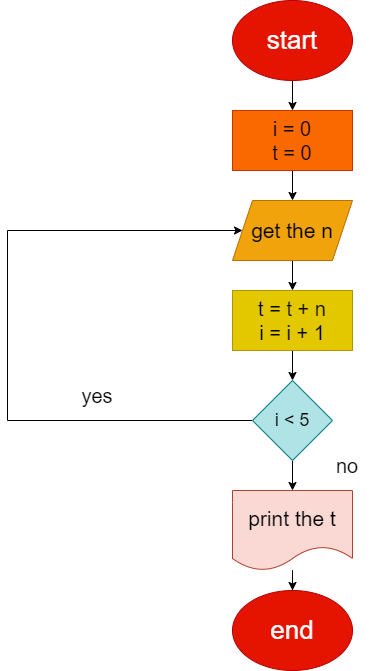

The diagram above was exported from draw.io. Its source (the exported page's mxGraphModel, read from the mxfile embedded in the PNG):
<mxGraphModel dx="1050" dy="573" grid="1" gridSize="10" guides="1" tooltips="1" connect="1" arrows="1" fold="1" page="1" pageScale="1" pageWidth="850" pageHeight="1100" math="0" shadow="0">
  <root>
    <mxCell id="0" />
    <mxCell id="1" parent="0" />
    <mxCell id="Yde884PF93SgHucOl-hY-3" value="" style="edgeStyle=orthogonalEdgeStyle;rounded=0;orthogonalLoop=1;jettySize=auto;html=1;" edge="1" parent="1" source="Yde884PF93SgHucOl-hY-1" target="Yde884PF93SgHucOl-hY-2">
      <mxGeometry relative="1" as="geometry" />
    </mxCell>
    <mxCell id="Yde884PF93SgHucOl-hY-1" value="&lt;font style=&quot;font-size: 26px;&quot;&gt;start&lt;/font&gt;" style="ellipse;whiteSpace=wrap;html=1;fillColor=#e51400;fontColor=#ffffff;strokeColor=#B20000;" vertex="1" parent="1">
      <mxGeometry x="365" width="120" height="80" as="geometry" />
    </mxCell>
    <mxCell id="Yde884PF93SgHucOl-hY-5" value="" style="edgeStyle=orthogonalEdgeStyle;rounded=0;orthogonalLoop=1;jettySize=auto;html=1;" edge="1" parent="1" source="Yde884PF93SgHucOl-hY-2" target="Yde884PF93SgHucOl-hY-4">
      <mxGeometry relative="1" as="geometry" />
    </mxCell>
    <mxCell id="Yde884PF93SgHucOl-hY-2" value="&lt;font style=&quot;font-size: 20px;&quot;&gt;i = 0&lt;br&gt;t = 0&lt;/font&gt;" style="rounded=0;whiteSpace=wrap;html=1;fillColor=#fa6800;fontColor=#000000;strokeColor=#C73500;" vertex="1" parent="1">
      <mxGeometry x="365" y="110" width="120" height="60" as="geometry" />
    </mxCell>
    <mxCell id="Yde884PF93SgHucOl-hY-7" value="" style="edgeStyle=orthogonalEdgeStyle;rounded=0;orthogonalLoop=1;jettySize=auto;html=1;" edge="1" parent="1" source="Yde884PF93SgHucOl-hY-4" target="Yde884PF93SgHucOl-hY-6">
      <mxGeometry relative="1" as="geometry" />
    </mxCell>
    <mxCell id="Yde884PF93SgHucOl-hY-4" value="&lt;font style=&quot;font-size: 21px;&quot;&gt;get the n&lt;/font&gt;" style="shape=parallelogram;perimeter=parallelogramPerimeter;whiteSpace=wrap;html=1;fixedSize=1;fillColor=#f0a30a;fontColor=#000000;strokeColor=#BD7000;" vertex="1" parent="1">
      <mxGeometry x="365" y="200" width="120" height="60" as="geometry" />
    </mxCell>
    <mxCell id="Yde884PF93SgHucOl-hY-10" value="" style="edgeStyle=orthogonalEdgeStyle;rounded=0;orthogonalLoop=1;jettySize=auto;html=1;" edge="1" parent="1" source="Yde884PF93SgHucOl-hY-6" target="Yde884PF93SgHucOl-hY-8">
      <mxGeometry relative="1" as="geometry" />
    </mxCell>
    <mxCell id="Yde884PF93SgHucOl-hY-6" value="&lt;font style=&quot;font-size: 20px;&quot;&gt;t = t + n&lt;br&gt;i = i + 1&lt;br&gt;&lt;/font&gt;" style="rounded=0;whiteSpace=wrap;html=1;fillColor=#e3c800;fontColor=#000000;strokeColor=#B09500;" vertex="1" parent="1">
      <mxGeometry x="365" y="290" width="120" height="60" as="geometry" />
    </mxCell>
    <mxCell id="Yde884PF93SgHucOl-hY-9" style="edgeStyle=orthogonalEdgeStyle;rounded=0;orthogonalLoop=1;jettySize=auto;html=1;entryX=0;entryY=0.5;entryDx=0;entryDy=0;" edge="1" parent="1" source="Yde884PF93SgHucOl-hY-8" target="Yde884PF93SgHucOl-hY-4">
      <mxGeometry relative="1" as="geometry">
        <Array as="points">
          <mxPoint x="140" y="420" />
          <mxPoint x="140" y="230" />
        </Array>
      </mxGeometry>
    </mxCell>
    <mxCell id="Yde884PF93SgHucOl-hY-13" value="" style="edgeStyle=orthogonalEdgeStyle;rounded=0;orthogonalLoop=1;jettySize=auto;html=1;" edge="1" parent="1" source="Yde884PF93SgHucOl-hY-8" target="Yde884PF93SgHucOl-hY-12">
      <mxGeometry relative="1" as="geometry" />
    </mxCell>
    <mxCell id="Yde884PF93SgHucOl-hY-8" value="&lt;font style=&quot;font-size: 18px;&quot;&gt;i &amp;lt; 5&lt;/font&gt;" style="rhombus;whiteSpace=wrap;html=1;fillColor=#b0e3e6;strokeColor=#0e8088;" vertex="1" parent="1">
      <mxGeometry x="385" y="380" width="80" height="80" as="geometry" />
    </mxCell>
    <mxCell id="Yde884PF93SgHucOl-hY-11" value="&lt;font style=&quot;font-size: 20px;&quot;&gt;yes&lt;/font&gt;" style="text;html=1;strokeColor=none;fillColor=none;align=center;verticalAlign=middle;whiteSpace=wrap;rounded=0;" vertex="1" parent="1">
      <mxGeometry x="200" y="380" width="60" height="30" as="geometry" />
    </mxCell>
    <mxCell id="Yde884PF93SgHucOl-hY-15" value="" style="edgeStyle=orthogonalEdgeStyle;rounded=0;orthogonalLoop=1;jettySize=auto;html=1;" edge="1" parent="1" source="Yde884PF93SgHucOl-hY-12" target="Yde884PF93SgHucOl-hY-14">
      <mxGeometry relative="1" as="geometry" />
    </mxCell>
    <mxCell id="Yde884PF93SgHucOl-hY-12" value="&lt;font style=&quot;font-size: 21px;&quot;&gt;print the t&lt;/font&gt;" style="shape=document;whiteSpace=wrap;html=1;boundedLbl=1;fillColor=#fad9d5;strokeColor=#ae4132;" vertex="1" parent="1">
      <mxGeometry x="365" y="490" width="120" height="80" as="geometry" />
    </mxCell>
    <mxCell id="Yde884PF93SgHucOl-hY-14" value="&lt;font style=&quot;font-size: 26px;&quot;&gt;end&lt;/font&gt;" style="ellipse;whiteSpace=wrap;html=1;fillColor=#e51400;fontColor=#ffffff;strokeColor=#B20000;" vertex="1" parent="1">
      <mxGeometry x="365" y="590" width="120" height="80" as="geometry" />
    </mxCell>
    <mxCell id="Yde884PF93SgHucOl-hY-16" value="&lt;font style=&quot;font-size: 20px;&quot;&gt;no&lt;/font&gt;" style="text;html=1;strokeColor=none;fillColor=none;align=center;verticalAlign=middle;whiteSpace=wrap;rounded=0;" vertex="1" parent="1">
      <mxGeometry x="450" y="450" width="60" height="30" as="geometry" />
    </mxCell>
  </root>
</mxGraphModel>